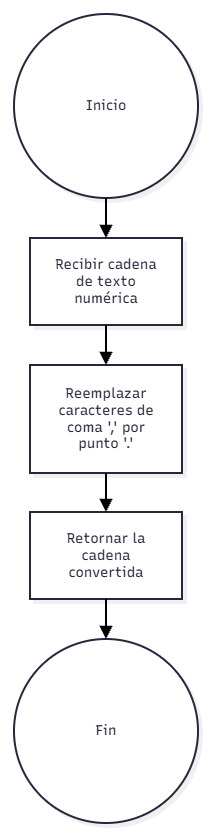

The diagram above was exported from draw.io. Its source (the exported page's mxGraphModel, read from the mxfile embedded in the PNG):
<mxGraphModel dx="1241" dy="718" grid="1" gridSize="10" guides="1" tooltips="1" connect="1" arrows="1" fold="1" page="1" pageScale="1" pageWidth="827" pageHeight="1169" math="0" shadow="0">
  <root>
    <mxCell id="0" />
    <mxCell id="1" parent="0" />
    <UserObject label="" mermaidData="{&#10;  &quot;data&quot;: &quot;graph TD\n    Start((Inicio)) --&gt; A[Recibir cadena de texto numérica]\n    A --&gt; B[Reemplazar caracteres de coma ',' por punto '.']\n    B --&gt; C[Retornar la cadena convertida]\n    C --&gt; End((Fin))\n&quot;,&#10;  &quot;config&quot;: null,&#10;  &quot;version&quot;: &quot;12&quot;&#10;}" id="GbE6PxoaVFcUYAzr9LXa-1">
      <mxCell connectable="0" parent="1" style="group;transparentBounds=1;editIcon=1;lockedGroup=0;groupPadding=10;shadow=1;" vertex="1">
        <mxGeometry as="geometry" />
      </mxCell>
    </UserObject>
    <UserObject label="Inicio" mermaidId="n:Start" mermaidBaseStyle="ellipse;html=1;aspect=fixed;strokeWidth=2;whiteSpace=wrap;fillColor=#ffffff;strokeColor=#28253D;fontColor=#28253D;fontFamily=Recursive;fontSize=14;shadow=1;shadowColor=#000000;shadowOffsetX=4;shadowOffsetY=4;shadowBlur=0;shadowOpacity=6;" mermaidBaseValue="Inicio" id="GbE6PxoaVFcUYAzr9LXa-2">
      <mxCell parent="GbE6PxoaVFcUYAzr9LXa-1" style="ellipse;html=1;aspect=fixed;strokeWidth=2;whiteSpace=wrap;fillColor=#ffffff;strokeColor=#28253D;fontColor=#28253D;fontFamily=Recursive;fontSize=14;shadow=1;shadowColor=#000000;shadowOffsetX=4;shadowOffsetY=4;shadowBlur=0;shadowOpacity=6;fontSource=https%3A%2F%2Ffonts.googleapis.com%2Fcss%3Ffamily%3DRecursive;" vertex="1">
        <mxGeometry height="184" width="184" x="30" y="30" as="geometry" />
      </mxCell>
    </UserObject>
    <UserObject label="Recibir cadena de texto numérica" mermaidId="n:A" mermaidBaseStyle="html=1;whiteSpace=wrap;strokeWidth=2;fillColor=#ffffff;strokeColor=#28253D;fontColor=#28253D;fontFamily=Recursive;fontSize=14;shadow=1;shadowColor=#000000;shadowOffsetX=4;shadowOffsetY=4;shadowBlur=0;shadowOpacity=6;" mermaidBaseValue="Recibir cadena de texto numérica" id="GbE6PxoaVFcUYAzr9LXa-3">
      <mxCell parent="GbE6PxoaVFcUYAzr9LXa-1" style="html=1;whiteSpace=wrap;strokeWidth=2;fillColor=#ffffff;strokeColor=#28253D;fontColor=#28253D;fontFamily=Recursive;fontSize=14;shadow=1;shadowColor=#000000;shadowOffsetX=4;shadowOffsetY=4;shadowBlur=0;shadowOpacity=6;labelWidth=120;fontSource=https%3A%2F%2Ffonts.googleapis.com%2Fcss%3Ffamily%3DRecursive;" vertex="1">
        <mxGeometry height="87" width="152" x="46" y="254" as="geometry" />
      </mxCell>
    </UserObject>
    <UserObject label="Reemplazar caracteres de coma ',' por punto '.'" mermaidId="n:B" mermaidBaseStyle="html=1;whiteSpace=wrap;strokeWidth=2;fillColor=#ffffff;strokeColor=#28253D;fontColor=#28253D;fontFamily=Recursive;fontSize=14;shadow=1;shadowColor=#000000;shadowOffsetX=4;shadowOffsetY=4;shadowBlur=0;shadowOpacity=6;" mermaidBaseValue="Reemplazar caracteres de coma ',' por punto '.'" id="GbE6PxoaVFcUYAzr9LXa-4">
      <mxCell parent="GbE6PxoaVFcUYAzr9LXa-1" style="html=1;whiteSpace=wrap;strokeWidth=2;fillColor=#ffffff;strokeColor=#28253D;fontColor=#28253D;fontFamily=Recursive;fontSize=14;shadow=1;shadowColor=#000000;shadowOffsetX=4;shadowOffsetY=4;shadowBlur=0;shadowOpacity=6;labelWidth=120;fontSource=https%3A%2F%2Ffonts.googleapis.com%2Fcss%3Ffamily%3DRecursive;" vertex="1">
        <mxGeometry height="108" width="152" x="46" y="381" as="geometry" />
      </mxCell>
    </UserObject>
    <UserObject label="Retornar la cadena convertida" mermaidId="n:C" mermaidBaseStyle="html=1;whiteSpace=wrap;strokeWidth=2;fillColor=#ffffff;strokeColor=#28253D;fontColor=#28253D;fontFamily=Recursive;fontSize=14;shadow=1;shadowColor=#000000;shadowOffsetX=4;shadowOffsetY=4;shadowBlur=0;shadowOpacity=6;" mermaidBaseValue="Retornar la cadena convertida" id="GbE6PxoaVFcUYAzr9LXa-5">
      <mxCell parent="GbE6PxoaVFcUYAzr9LXa-1" style="html=1;whiteSpace=wrap;strokeWidth=2;fillColor=#ffffff;strokeColor=#28253D;fontColor=#28253D;fontFamily=Recursive;fontSize=14;shadow=1;shadowColor=#000000;shadowOffsetX=4;shadowOffsetY=4;shadowBlur=0;shadowOpacity=6;labelWidth=120;fontSource=https%3A%2F%2Ffonts.googleapis.com%2Fcss%3Ffamily%3DRecursive;" vertex="1">
        <mxGeometry height="87" width="152" x="46" y="528" as="geometry" />
      </mxCell>
    </UserObject>
    <UserObject label="Fin" mermaidId="n:End" mermaidBaseStyle="ellipse;html=1;aspect=fixed;strokeWidth=2;whiteSpace=wrap;fillColor=#ffffff;strokeColor=#28253D;fontColor=#28253D;fontFamily=Recursive;fontSize=14;shadow=1;shadowColor=#000000;shadowOffsetX=4;shadowOffsetY=4;shadowBlur=0;shadowOpacity=6;" mermaidBaseValue="Fin" id="GbE6PxoaVFcUYAzr9LXa-6">
      <mxCell parent="GbE6PxoaVFcUYAzr9LXa-1" style="ellipse;html=1;aspect=fixed;strokeWidth=2;whiteSpace=wrap;fillColor=#ffffff;strokeColor=#28253D;fontColor=#28253D;fontFamily=Recursive;fontSize=14;shadow=1;shadowColor=#000000;shadowOffsetX=4;shadowOffsetY=4;shadowBlur=0;shadowOpacity=6;fontSource=https%3A%2F%2Ffonts.googleapis.com%2Fcss%3Ffamily%3DRecursive;" vertex="1">
        <mxGeometry height="184" width="184" x="30" y="655" as="geometry" />
      </mxCell>
    </UserObject>
    <UserObject label="" mermaidId="e:Start-&gt;A#0" mermaidBaseStyle="edgeStyle=orthogonalEdgeStyle;rounded=1;curved=0;startArrow=none;endArrow=block;endSize=8;jumpStyle=arc;jumpSize=12;strokeColor=#000000;exitX=0.5;exitY=1;entryX=0.5;entryY=0;strokeWidth=2;targetPerimeterSpacing=4;" mermaidBaseValue="" id="GbE6PxoaVFcUYAzr9LXa-7">
      <mxCell edge="1" parent="GbE6PxoaVFcUYAzr9LXa-1" source="GbE6PxoaVFcUYAzr9LXa-2" style="edgeStyle=orthogonalEdgeStyle;rounded=1;curved=0;startArrow=none;endArrow=block;endSize=8;jumpStyle=arc;jumpSize=12;strokeColor=#000000;exitX=0.5;exitY=1;entryX=0.5;entryY=0;strokeWidth=2;targetPerimeterSpacing=4;" target="GbE6PxoaVFcUYAzr9LXa-3">
        <mxGeometry relative="1" as="geometry">
          <Array as="points" />
        </mxGeometry>
      </mxCell>
    </UserObject>
    <UserObject label="" mermaidId="e:A-&gt;B#0" mermaidBaseStyle="edgeStyle=orthogonalEdgeStyle;rounded=1;curved=0;startArrow=none;endArrow=block;endSize=8;jumpStyle=arc;jumpSize=12;strokeColor=#000000;exitX=0.5;exitY=0.99;entryX=0.5;entryY=0;strokeWidth=2;targetPerimeterSpacing=4;" mermaidBaseValue="" id="GbE6PxoaVFcUYAzr9LXa-8">
      <mxCell edge="1" parent="GbE6PxoaVFcUYAzr9LXa-1" source="GbE6PxoaVFcUYAzr9LXa-3" style="edgeStyle=orthogonalEdgeStyle;rounded=1;curved=0;startArrow=none;endArrow=block;endSize=8;jumpStyle=arc;jumpSize=12;strokeColor=#000000;exitX=0.5;exitY=0.99;entryX=0.5;entryY=0;strokeWidth=2;targetPerimeterSpacing=4;" target="GbE6PxoaVFcUYAzr9LXa-4">
        <mxGeometry relative="1" as="geometry">
          <Array as="points" />
        </mxGeometry>
      </mxCell>
    </UserObject>
    <UserObject label="" mermaidId="e:B-&gt;C#0" mermaidBaseStyle="edgeStyle=orthogonalEdgeStyle;rounded=1;curved=0;startArrow=none;endArrow=block;endSize=8;jumpStyle=arc;jumpSize=12;strokeColor=#000000;exitX=0.5;exitY=0.99;entryX=0.5;entryY=0;strokeWidth=2;targetPerimeterSpacing=4;" mermaidBaseValue="" id="GbE6PxoaVFcUYAzr9LXa-9">
      <mxCell edge="1" parent="GbE6PxoaVFcUYAzr9LXa-1" source="GbE6PxoaVFcUYAzr9LXa-4" style="edgeStyle=orthogonalEdgeStyle;rounded=1;curved=0;startArrow=none;endArrow=block;endSize=8;jumpStyle=arc;jumpSize=12;strokeColor=#000000;exitX=0.5;exitY=0.99;entryX=0.5;entryY=0;strokeWidth=2;targetPerimeterSpacing=4;" target="GbE6PxoaVFcUYAzr9LXa-5">
        <mxGeometry relative="1" as="geometry">
          <Array as="points" />
        </mxGeometry>
      </mxCell>
    </UserObject>
    <UserObject label="" mermaidId="e:C-&gt;End#0" mermaidBaseStyle="edgeStyle=orthogonalEdgeStyle;rounded=1;curved=0;startArrow=none;endArrow=block;endSize=8;jumpStyle=arc;jumpSize=12;strokeColor=#000000;exitX=0.5;exitY=1;entryX=0.5;entryY=0;strokeWidth=2;targetPerimeterSpacing=4;" mermaidBaseValue="" id="GbE6PxoaVFcUYAzr9LXa-10">
      <mxCell edge="1" parent="GbE6PxoaVFcUYAzr9LXa-1" source="GbE6PxoaVFcUYAzr9LXa-5" style="edgeStyle=orthogonalEdgeStyle;rounded=1;curved=0;startArrow=none;endArrow=block;endSize=8;jumpStyle=arc;jumpSize=12;strokeColor=#000000;exitX=0.5;exitY=1;entryX=0.5;entryY=0;strokeWidth=2;targetPerimeterSpacing=4;" target="GbE6PxoaVFcUYAzr9LXa-6">
        <mxGeometry relative="1" as="geometry">
          <Array as="points" />
        </mxGeometry>
      </mxCell>
    </UserObject>
  </root>
</mxGraphModel>